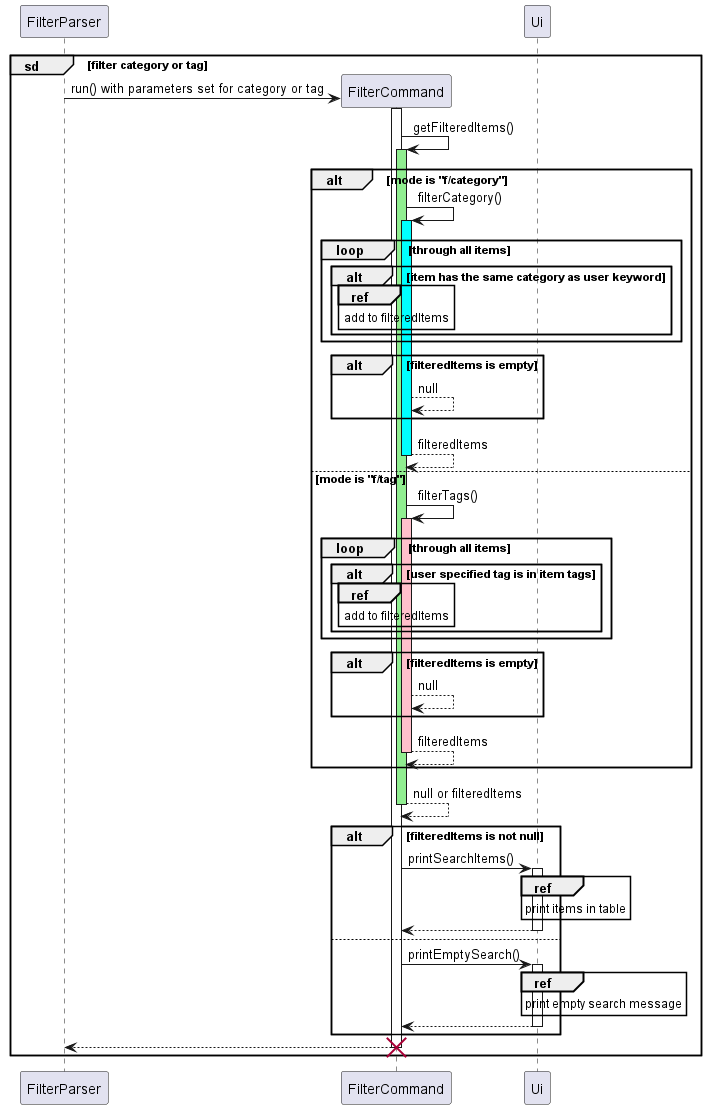

The diagram above was rendered by PlantUML. Its source (embedded in the PNG):
@startuml
'https://plantuml.com/sequence-diagram

participant FilterParser
group sd [filter category or tag]
    FilterParser -> FilterCommand ** : run() with parameters set for category or tag
    activate FilterCommand
    FilterCommand -> FilterCommand: getFilteredItems()
    activate FilterCommand #lightgreen
    alt mode is "f/category"
        FilterCommand -> FilterCommand: filterCategory()
        activate FilterCommand #cyan
        loop through all items
            alt item has the same category as user keyword
                ref over FilterCommand
                    add to filteredItems
                end ref
            end
        end
        alt filteredItems is empty
            FilterCommand --> FilterCommand: null
        end
        return filteredItems
    else mode is "f/tag"
        FilterCommand -> FilterCommand: filterTags()
        activate FilterCommand #pink
        loop through all items
            alt user specified tag is in item tags
                ref over FilterCommand
                    add to filteredItems
                end ref
            end
        end
        alt filteredItems is empty
            FilterCommand --> FilterCommand: null
        end
        return filteredItems
    end
    return null or filteredItems
    alt filteredItems is not null
        FilterCommand -> Ui: printSearchItems()
        activate Ui
        ref over Ui
            print items in table
        end ref
        return
    else
        FilterCommand -> Ui: printEmptySearch()
        activate Ui
        ref over Ui
            print empty search message
        end ref
        return
    end
    return
    destroy FilterCommand
end
@enduml